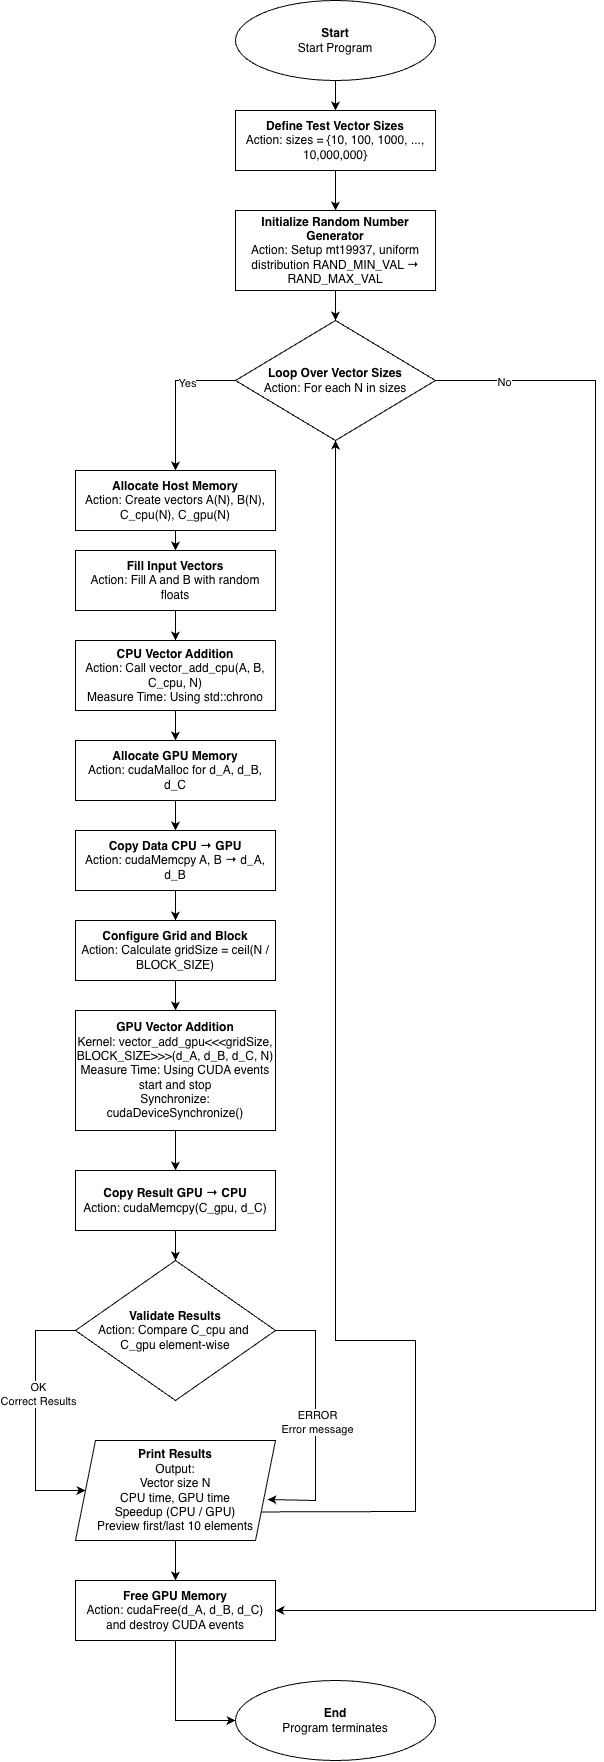

The diagram above was exported from draw.io. Its source (the exported page's mxGraphModel, read from the mxfile embedded in the PNG):
<mxGraphModel dx="1024" dy="551" grid="1" gridSize="10" guides="1" tooltips="1" connect="1" arrows="1" fold="1" page="1" pageScale="1" pageWidth="827" pageHeight="1169" math="0" shadow="0">
  <root>
    <mxCell id="0" />
    <mxCell id="1" parent="0" />
    <mxCell id="7frhDhSjygniLIov8-MP-3" edge="1" parent="1" source="7frhDhSjygniLIov8-MP-1" style="edgeStyle=orthogonalEdgeStyle;rounded=0;orthogonalLoop=1;jettySize=auto;html=1;" target="7frhDhSjygniLIov8-MP-2" value="">
      <mxGeometry relative="1" as="geometry" />
    </mxCell>
    <mxCell id="7frhDhSjygniLIov8-MP-1" parent="1" style="ellipse;whiteSpace=wrap;html=1;" value="&lt;b&gt;Start&lt;/b&gt;&lt;div&gt;Start Program&lt;b&gt;&lt;/b&gt;&lt;/div&gt;" vertex="1">
      <mxGeometry height="80" width="200" x="280" y="20" as="geometry" />
    </mxCell>
    <mxCell id="7frhDhSjygniLIov8-MP-5" edge="1" parent="1" source="7frhDhSjygniLIov8-MP-2" style="edgeStyle=orthogonalEdgeStyle;rounded=0;orthogonalLoop=1;jettySize=auto;html=1;" target="7frhDhSjygniLIov8-MP-4" value="">
      <mxGeometry relative="1" as="geometry" />
    </mxCell>
    <mxCell id="7frhDhSjygniLIov8-MP-2" parent="1" style="whiteSpace=wrap;html=1;" value="&lt;div&gt;&lt;b&gt;Define Test Vector Sizes&lt;/b&gt;&lt;/div&gt;&lt;div&gt;Action: sizes = {10, 100, 1000, ..., 10,000,000}&lt;/div&gt;" vertex="1">
      <mxGeometry height="60" width="200" x="280" y="130" as="geometry" />
    </mxCell>
    <mxCell id="7frhDhSjygniLIov8-MP-7" edge="1" parent="1" source="7frhDhSjygniLIov8-MP-4" style="edgeStyle=orthogonalEdgeStyle;rounded=0;orthogonalLoop=1;jettySize=auto;html=1;" target="7frhDhSjygniLIov8-MP-6" value="">
      <mxGeometry relative="1" as="geometry" />
    </mxCell>
    <mxCell id="7frhDhSjygniLIov8-MP-4" parent="1" style="whiteSpace=wrap;html=1;" value="&lt;div&gt;&lt;b&gt;Initialize Random Number Generator&lt;/b&gt;&lt;/div&gt;&lt;div&gt;Action: Setup mt19937, uniform distribution RAND_MIN_VAL → RAND_MAX_VAL&lt;/div&gt;" vertex="1">
      <mxGeometry height="80" width="200" x="280" y="230" as="geometry" />
    </mxCell>
    <mxCell id="7frhDhSjygniLIov8-MP-6" parent="1" style="rhombus;whiteSpace=wrap;html=1;" value="&lt;div&gt;&lt;b&gt;Loop Over Vector Sizes&lt;/b&gt;&lt;/div&gt;&lt;div&gt;Action: For each N in sizes&lt;/div&gt;" vertex="1">
      <mxGeometry height="120" width="200" x="280" y="340" as="geometry" />
    </mxCell>
    <mxCell id="7frhDhSjygniLIov8-MP-11" edge="1" parent="1" source="7frhDhSjygniLIov8-MP-8" style="edgeStyle=orthogonalEdgeStyle;rounded=0;orthogonalLoop=1;jettySize=auto;html=1;" target="7frhDhSjygniLIov8-MP-10" value="">
      <mxGeometry relative="1" as="geometry" />
    </mxCell>
    <mxCell id="7frhDhSjygniLIov8-MP-8" parent="1" style="rounded=0;whiteSpace=wrap;html=1;" value="&lt;div&gt;&lt;b&gt;Allocate Host Memory&lt;/b&gt;&lt;/div&gt;&lt;div&gt;Action: Create vectors A(N), B(N), C_cpu(N), C_gpu(N)&lt;/div&gt;" vertex="1">
      <mxGeometry height="60" width="200" x="120" y="490" as="geometry" />
    </mxCell>
    <mxCell id="7frhDhSjygniLIov8-MP-9" edge="1" parent="1" source="7frhDhSjygniLIov8-MP-6" style="endArrow=classic;html=1;rounded=0;exitX=0;exitY=0.5;exitDx=0;exitDy=0;entryX=0.5;entryY=0;entryDx=0;entryDy=0;" target="7frhDhSjygniLIov8-MP-8" value="">
      <mxGeometry height="50" relative="1" width="50" as="geometry">
        <Array as="points">
          <mxPoint x="220" y="400" />
        </Array>
        <mxPoint x="150" y="450" as="sourcePoint" />
        <mxPoint x="200" y="400" as="targetPoint" />
      </mxGeometry>
    </mxCell>
    <mxCell id="7frhDhSjygniLIov8-MP-36" connectable="0" parent="7frhDhSjygniLIov8-MP-9" style="edgeLabel;html=1;align=center;verticalAlign=middle;resizable=0;points=[];" value="Yes" vertex="1">
      <mxGeometry relative="1" x="-0.3467" y="2" as="geometry">
        <mxPoint as="offset" />
      </mxGeometry>
    </mxCell>
    <mxCell id="7frhDhSjygniLIov8-MP-13" edge="1" parent="1" source="7frhDhSjygniLIov8-MP-10" style="edgeStyle=orthogonalEdgeStyle;rounded=0;orthogonalLoop=1;jettySize=auto;html=1;" target="7frhDhSjygniLIov8-MP-12" value="">
      <mxGeometry relative="1" as="geometry" />
    </mxCell>
    <mxCell id="7frhDhSjygniLIov8-MP-10" parent="1" style="whiteSpace=wrap;html=1;rounded=0;" value="&lt;div&gt;&lt;b&gt;Fill Input Vectors&lt;/b&gt;&lt;/div&gt;&lt;div&gt;Action: Fill A and B with random floats&lt;/div&gt;" vertex="1">
      <mxGeometry height="60" width="200" x="120" y="570" as="geometry" />
    </mxCell>
    <mxCell id="7frhDhSjygniLIov8-MP-15" edge="1" parent="1" source="7frhDhSjygniLIov8-MP-12" style="edgeStyle=orthogonalEdgeStyle;rounded=0;orthogonalLoop=1;jettySize=auto;html=1;" target="7frhDhSjygniLIov8-MP-14" value="">
      <mxGeometry relative="1" as="geometry" />
    </mxCell>
    <mxCell id="7frhDhSjygniLIov8-MP-12" parent="1" style="whiteSpace=wrap;html=1;rounded=0;" value="&lt;div&gt;&lt;b&gt;CPU Vector Addition&lt;/b&gt;&lt;/div&gt;&lt;div&gt;Action: Call vector_add_cpu(A, B, C_cpu, N)&lt;/div&gt;&lt;div&gt;Measure Time: Using std::chrono&lt;/div&gt;" vertex="1">
      <mxGeometry height="70" width="200" x="120" y="660" as="geometry" />
    </mxCell>
    <mxCell id="7frhDhSjygniLIov8-MP-17" edge="1" parent="1" source="7frhDhSjygniLIov8-MP-14" style="edgeStyle=orthogonalEdgeStyle;rounded=0;orthogonalLoop=1;jettySize=auto;html=1;" target="7frhDhSjygniLIov8-MP-16" value="">
      <mxGeometry relative="1" as="geometry" />
    </mxCell>
    <mxCell id="7frhDhSjygniLIov8-MP-14" parent="1" style="whiteSpace=wrap;html=1;rounded=0;" value="&lt;div&gt;&lt;b&gt;Allocate GPU Memory&lt;/b&gt;&lt;/div&gt;&lt;div&gt;Action: cudaMalloc for d_A, d_B, d_C&lt;/div&gt;" vertex="1">
      <mxGeometry height="60" width="200" x="120" y="760" as="geometry" />
    </mxCell>
    <mxCell id="7frhDhSjygniLIov8-MP-19" edge="1" parent="1" source="7frhDhSjygniLIov8-MP-16" style="edgeStyle=orthogonalEdgeStyle;rounded=0;orthogonalLoop=1;jettySize=auto;html=1;" target="7frhDhSjygniLIov8-MP-18" value="">
      <mxGeometry relative="1" as="geometry" />
    </mxCell>
    <mxCell id="7frhDhSjygniLIov8-MP-16" parent="1" style="whiteSpace=wrap;html=1;rounded=0;" value="&lt;div&gt;&lt;b&gt;Copy Data CPU → GPU&lt;/b&gt;&lt;/div&gt;&lt;div&gt;Action: cudaMemcpy A, B → d_A, d_B&lt;/div&gt;" vertex="1">
      <mxGeometry height="60" width="200" x="120" y="850" as="geometry" />
    </mxCell>
    <mxCell id="7frhDhSjygniLIov8-MP-21" edge="1" parent="1" source="7frhDhSjygniLIov8-MP-18" style="edgeStyle=orthogonalEdgeStyle;rounded=0;orthogonalLoop=1;jettySize=auto;html=1;" target="7frhDhSjygniLIov8-MP-20" value="">
      <mxGeometry relative="1" as="geometry" />
    </mxCell>
    <mxCell id="7frhDhSjygniLIov8-MP-18" parent="1" style="whiteSpace=wrap;html=1;rounded=0;" value="&lt;div&gt;&lt;b&gt;Configure Grid and Block&lt;/b&gt;&lt;/div&gt;&lt;div&gt;Action: Calculate gridSize = ceil(N / BLOCK_SIZE)&lt;/div&gt;" vertex="1">
      <mxGeometry height="60" width="200" x="120" y="940" as="geometry" />
    </mxCell>
    <mxCell id="7frhDhSjygniLIov8-MP-23" edge="1" parent="1" source="7frhDhSjygniLIov8-MP-20" style="edgeStyle=orthogonalEdgeStyle;rounded=0;orthogonalLoop=1;jettySize=auto;html=1;" target="7frhDhSjygniLIov8-MP-22" value="">
      <mxGeometry relative="1" as="geometry" />
    </mxCell>
    <mxCell id="7frhDhSjygniLIov8-MP-20" parent="1" style="whiteSpace=wrap;html=1;rounded=0;" value="&lt;div&gt;&lt;b&gt;GPU Vector Addition&lt;/b&gt;&lt;/div&gt;&lt;div&gt;Kernel: vector_add_gpu&amp;lt;&amp;lt;&amp;lt;gridSize, BLOCK_SIZE&amp;gt;&amp;gt;&amp;gt;(d_A, d_B, d_C, N)&lt;/div&gt;&lt;div&gt;Measure Time: Using CUDA events start and stop&lt;/div&gt;&lt;div&gt;Synchronize: cudaDeviceSynchronize()&lt;/div&gt;" vertex="1">
      <mxGeometry height="120" width="200" x="120" y="1030" as="geometry" />
    </mxCell>
    <mxCell id="7frhDhSjygniLIov8-MP-25" edge="1" parent="1" source="7frhDhSjygniLIov8-MP-22" style="edgeStyle=orthogonalEdgeStyle;rounded=0;orthogonalLoop=1;jettySize=auto;html=1;" target="7frhDhSjygniLIov8-MP-24" value="">
      <mxGeometry relative="1" as="geometry" />
    </mxCell>
    <mxCell id="7frhDhSjygniLIov8-MP-22" parent="1" style="whiteSpace=wrap;html=1;rounded=0;" value="&lt;div&gt;&lt;b&gt;Copy Result GPU → CPU&lt;/b&gt;&lt;/div&gt;&lt;div&gt;Action: cudaMemcpy(C_gpu, d_C)&lt;/div&gt;" vertex="1">
      <mxGeometry height="60" width="200" x="120" y="1190" as="geometry" />
    </mxCell>
    <mxCell id="7frhDhSjygniLIov8-MP-24" parent="1" style="rhombus;whiteSpace=wrap;html=1;rounded=0;" value="&lt;div&gt;&lt;b&gt;Validate Results&lt;/b&gt;&lt;/div&gt;&lt;div&gt;Action: Compare C_cpu and&amp;nbsp;&lt;/div&gt;&lt;div&gt;C_gpu element-wise&lt;/div&gt;" vertex="1">
      <mxGeometry height="140" width="200" x="120" y="1280" as="geometry" />
    </mxCell>
    <mxCell id="7frhDhSjygniLIov8-MP-32" edge="1" parent="1" source="7frhDhSjygniLIov8-MP-26" style="edgeStyle=orthogonalEdgeStyle;rounded=0;orthogonalLoop=1;jettySize=auto;html=1;" target="7frhDhSjygniLIov8-MP-31" value="">
      <mxGeometry relative="1" as="geometry" />
    </mxCell>
    <mxCell id="7frhDhSjygniLIov8-MP-26" parent="1" style="shape=parallelogram;perimeter=parallelogramPerimeter;whiteSpace=wrap;html=1;fixedSize=1;" value="&lt;div&gt;&lt;b&gt;Print Results&lt;/b&gt;&lt;/div&gt;&lt;div&gt;Output:&lt;/div&gt;&lt;div&gt;Vector size N&lt;/div&gt;&lt;div&gt;CPU time, GPU time&lt;/div&gt;&lt;div&gt;Speedup (CPU / GPU)&lt;/div&gt;&lt;div&gt;Preview first/last 10 elements&lt;/div&gt;" vertex="1">
      <mxGeometry height="100" width="200" x="120" y="1460" as="geometry" />
    </mxCell>
    <mxCell id="7frhDhSjygniLIov8-MP-27" edge="1" parent="1" source="7frhDhSjygniLIov8-MP-24" style="endArrow=classic;html=1;rounded=0;exitX=0;exitY=0.5;exitDx=0;exitDy=0;entryX=0;entryY=0.5;entryDx=0;entryDy=0;" target="7frhDhSjygniLIov8-MP-26" value="">
      <mxGeometry height="50" relative="1" width="50" as="geometry">
        <Array as="points">
          <mxPoint x="80" y="1350" />
          <mxPoint x="80" y="1510" />
        </Array>
        <mxPoint x="80" y="1560" as="sourcePoint" />
        <mxPoint x="130" y="1510" as="targetPoint" />
      </mxGeometry>
    </mxCell>
    <mxCell id="7frhDhSjygniLIov8-MP-28" connectable="0" parent="7frhDhSjygniLIov8-MP-27" style="edgeLabel;html=1;align=center;verticalAlign=middle;resizable=0;points=[];" value="OK&lt;div&gt;Correct Results&lt;/div&gt;" vertex="1">
      <mxGeometry relative="1" x="-0.176" y="2" as="geometry">
        <mxPoint as="offset" />
      </mxGeometry>
    </mxCell>
    <mxCell id="7frhDhSjygniLIov8-MP-29" edge="1" parent="1" source="7frhDhSjygniLIov8-MP-24" style="endArrow=classic;html=1;rounded=0;exitX=1;exitY=0.5;exitDx=0;exitDy=0;entryX=0.96;entryY=0.59;entryDx=0;entryDy=0;entryPerimeter=0;" target="7frhDhSjygniLIov8-MP-26" value="">
      <mxGeometry height="50" relative="1" width="50" as="geometry">
        <Array as="points">
          <mxPoint x="360" y="1350" />
          <mxPoint x="360" y="1520" />
        </Array>
        <mxPoint x="340" y="1360" as="sourcePoint" />
        <mxPoint x="390" y="1310" as="targetPoint" />
      </mxGeometry>
    </mxCell>
    <mxCell id="7frhDhSjygniLIov8-MP-30" connectable="0" parent="7frhDhSjygniLIov8-MP-29" style="edgeLabel;html=1;align=center;verticalAlign=middle;resizable=0;points=[];" value="ERROR&lt;div&gt;Error message&lt;/div&gt;" vertex="1">
      <mxGeometry relative="1" x="0.0155" y="1" as="geometry">
        <mxPoint as="offset" />
      </mxGeometry>
    </mxCell>
    <mxCell id="7frhDhSjygniLIov8-MP-31" parent="1" style="whiteSpace=wrap;html=1;" value="&lt;div&gt;&lt;b&gt;Free GPU Memory&lt;/b&gt;&lt;/div&gt;&lt;div&gt;Action: cudaFree(d_A, d_B, d_C) and destroy CUDA events&lt;/div&gt;" vertex="1">
      <mxGeometry height="60" width="200" x="120" y="1600" as="geometry" />
    </mxCell>
    <mxCell id="7frhDhSjygniLIov8-MP-33" parent="1" style="ellipse;whiteSpace=wrap;html=1;" value="&lt;b&gt;End&lt;/b&gt;&lt;div&gt;Program terminates&lt;/div&gt;" vertex="1">
      <mxGeometry height="80" width="200" x="280" y="1700" as="geometry" />
    </mxCell>
    <mxCell id="7frhDhSjygniLIov8-MP-34" edge="1" parent="1" source="7frhDhSjygniLIov8-MP-31" style="endArrow=classic;html=1;rounded=0;exitX=0.5;exitY=1;exitDx=0;exitDy=0;entryX=0;entryY=0.5;entryDx=0;entryDy=0;" target="7frhDhSjygniLIov8-MP-33" value="">
      <mxGeometry height="50" relative="1" width="50" as="geometry">
        <Array as="points">
          <mxPoint x="220" y="1740" />
        </Array>
        <mxPoint x="230" y="1790" as="sourcePoint" />
        <mxPoint x="280" y="1740" as="targetPoint" />
      </mxGeometry>
    </mxCell>
    <mxCell id="7frhDhSjygniLIov8-MP-35" edge="1" parent="1" source="7frhDhSjygniLIov8-MP-26" style="endArrow=classic;html=1;rounded=0;exitX=1;exitY=0.75;exitDx=0;exitDy=0;entryX=0.5;entryY=1;entryDx=0;entryDy=0;" target="7frhDhSjygniLIov8-MP-6" value="">
      <mxGeometry height="50" relative="1" width="50" as="geometry">
        <Array as="points">
          <mxPoint x="460" y="1531" />
          <mxPoint x="460" y="1360" />
          <mxPoint x="380" y="1360" />
          <mxPoint x="380" y="1000" />
        </Array>
        <mxPoint x="390" y="1610" as="sourcePoint" />
        <mxPoint x="460" y="550" as="targetPoint" />
      </mxGeometry>
    </mxCell>
    <mxCell id="7frhDhSjygniLIov8-MP-37" edge="1" parent="1" source="7frhDhSjygniLIov8-MP-6" style="endArrow=classic;html=1;rounded=0;exitX=1;exitY=0.5;exitDx=0;exitDy=0;entryX=1;entryY=0.5;entryDx=0;entryDy=0;" target="7frhDhSjygniLIov8-MP-31" value="">
      <mxGeometry height="50" relative="1" width="50" as="geometry">
        <Array as="points">
          <mxPoint x="640" y="400" />
          <mxPoint x="640" y="1630" />
        </Array>
        <mxPoint x="480" y="400" as="sourcePoint" />
        <mxPoint x="640" y="1758.888888888889" as="targetPoint" />
      </mxGeometry>
    </mxCell>
    <mxCell id="7frhDhSjygniLIov8-MP-38" connectable="0" parent="7frhDhSjygniLIov8-MP-37" style="edgeLabel;html=1;align=center;verticalAlign=middle;resizable=0;points=[];" value="No" vertex="1">
      <mxGeometry relative="1" x="-0.9198" y="-1" as="geometry">
        <mxPoint as="offset" />
      </mxGeometry>
    </mxCell>
  </root>
</mxGraphModel>